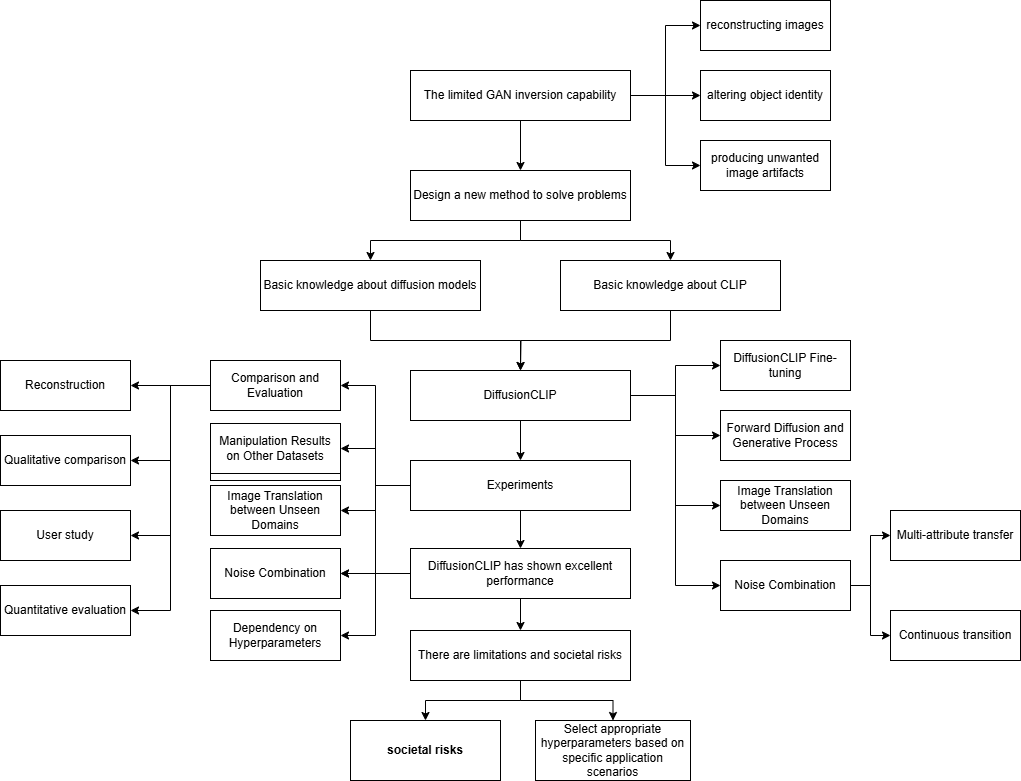

The diagram above was exported from draw.io. Its source (the exported page's mxGraphModel, read from the mxfile embedded in the PNG):
<mxGraphModel dx="2074" dy="1132" grid="1" gridSize="10" guides="1" tooltips="1" connect="1" arrows="1" fold="1" page="1" pageScale="1" pageWidth="1169" pageHeight="1654" math="0" shadow="0">
  <root>
    <mxCell id="0" />
    <mxCell id="1" parent="0" />
    <mxCell id="aEKc-3hhRicbkhF82NU9-7" style="edgeStyle=orthogonalEdgeStyle;rounded=0;orthogonalLoop=1;jettySize=auto;html=1;exitX=1;exitY=0.5;exitDx=0;exitDy=0;entryX=0;entryY=0.5;entryDx=0;entryDy=0;" parent="1" source="aEKc-3hhRicbkhF82NU9-1" target="aEKc-3hhRicbkhF82NU9-2" edge="1">
      <mxGeometry relative="1" as="geometry" />
    </mxCell>
    <mxCell id="aEKc-3hhRicbkhF82NU9-8" style="edgeStyle=orthogonalEdgeStyle;rounded=0;orthogonalLoop=1;jettySize=auto;html=1;exitX=1;exitY=0.5;exitDx=0;exitDy=0;entryX=0;entryY=0.5;entryDx=0;entryDy=0;" parent="1" source="aEKc-3hhRicbkhF82NU9-1" target="aEKc-3hhRicbkhF82NU9-3" edge="1">
      <mxGeometry relative="1" as="geometry" />
    </mxCell>
    <mxCell id="aEKc-3hhRicbkhF82NU9-9" style="edgeStyle=orthogonalEdgeStyle;rounded=0;orthogonalLoop=1;jettySize=auto;html=1;exitX=1;exitY=0.5;exitDx=0;exitDy=0;entryX=0;entryY=0.5;entryDx=0;entryDy=0;" parent="1" source="aEKc-3hhRicbkhF82NU9-1" target="aEKc-3hhRicbkhF82NU9-4" edge="1">
      <mxGeometry relative="1" as="geometry" />
    </mxCell>
    <mxCell id="aEKc-3hhRicbkhF82NU9-15" style="edgeStyle=orthogonalEdgeStyle;rounded=0;orthogonalLoop=1;jettySize=auto;html=1;exitX=0.5;exitY=1;exitDx=0;exitDy=0;entryX=0.5;entryY=0;entryDx=0;entryDy=0;" parent="1" source="aEKc-3hhRicbkhF82NU9-1" target="aEKc-3hhRicbkhF82NU9-12" edge="1">
      <mxGeometry relative="1" as="geometry" />
    </mxCell>
    <mxCell id="aEKc-3hhRicbkhF82NU9-1" value="The limited GAN inversion capability" style="rounded=0;whiteSpace=wrap;html=1;" parent="1" vertex="1">
      <mxGeometry x="460" y="230" width="220" height="50" as="geometry" />
    </mxCell>
    <mxCell id="aEKc-3hhRicbkhF82NU9-2" value="reconstructing images" style="rounded=0;whiteSpace=wrap;html=1;" parent="1" vertex="1">
      <mxGeometry x="750" y="160" width="130" height="50" as="geometry" />
    </mxCell>
    <mxCell id="aEKc-3hhRicbkhF82NU9-3" value="altering object identity" style="rounded=0;whiteSpace=wrap;html=1;" parent="1" vertex="1">
      <mxGeometry x="750" y="230" width="130" height="50" as="geometry" />
    </mxCell>
    <mxCell id="aEKc-3hhRicbkhF82NU9-4" value="producing unwanted image artifacts" style="rounded=0;whiteSpace=wrap;html=1;" parent="1" vertex="1">
      <mxGeometry x="750" y="300" width="130" height="50" as="geometry" />
    </mxCell>
    <mxCell id="aEKc-3hhRicbkhF82NU9-16" style="edgeStyle=orthogonalEdgeStyle;rounded=0;orthogonalLoop=1;jettySize=auto;html=1;exitX=0.5;exitY=1;exitDx=0;exitDy=0;" parent="1" source="aEKc-3hhRicbkhF82NU9-12" target="aEKc-3hhRicbkhF82NU9-13" edge="1">
      <mxGeometry relative="1" as="geometry" />
    </mxCell>
    <mxCell id="aEKc-3hhRicbkhF82NU9-17" style="edgeStyle=orthogonalEdgeStyle;rounded=0;orthogonalLoop=1;jettySize=auto;html=1;exitX=0.5;exitY=1;exitDx=0;exitDy=0;" parent="1" source="aEKc-3hhRicbkhF82NU9-12" target="aEKc-3hhRicbkhF82NU9-14" edge="1">
      <mxGeometry relative="1" as="geometry" />
    </mxCell>
    <mxCell id="aEKc-3hhRicbkhF82NU9-12" value="&lt;span style=&quot;font-family: &amp;quot;PingFang SC&amp;quot;, Arial, &amp;quot;Hiragino Sans GB&amp;quot;, STHeiti, &amp;quot;Microsoft YaHei&amp;quot;, &amp;quot;WenQuanYi Micro Hei&amp;quot;, sans-serif; font-variant-ligatures: no-common-ligatures; text-align: start; background-color: rgb(255, 255, 255);&quot;&gt;&lt;font style=&quot;font-size: 12px;&quot;&gt;Design a new method to solve problems&lt;/font&gt;&lt;/span&gt;" style="rounded=0;whiteSpace=wrap;html=1;" parent="1" vertex="1">
      <mxGeometry x="460" y="330" width="220" height="50" as="geometry" />
    </mxCell>
    <mxCell id="aEKc-3hhRicbkhF82NU9-19" style="edgeStyle=orthogonalEdgeStyle;rounded=0;orthogonalLoop=1;jettySize=auto;html=1;exitX=0.5;exitY=1;exitDx=0;exitDy=0;entryX=0.5;entryY=0;entryDx=0;entryDy=0;" parent="1" source="aEKc-3hhRicbkhF82NU9-13" target="aEKc-3hhRicbkhF82NU9-18" edge="1">
      <mxGeometry relative="1" as="geometry" />
    </mxCell>
    <mxCell id="aEKc-3hhRicbkhF82NU9-13" value="&lt;span style=&quot;font-family: &amp;quot;PingFang SC&amp;quot;, Arial, &amp;quot;Hiragino Sans GB&amp;quot;, STHeiti, &amp;quot;Microsoft YaHei&amp;quot;, &amp;quot;WenQuanYi Micro Hei&amp;quot;, sans-serif; font-variant-ligatures: no-common-ligatures; text-align: start; background-color: rgb(255, 255, 255);&quot;&gt;&lt;font style=&quot;font-size: 12px;&quot;&gt;Basic knowledge about diffusion models&lt;/font&gt;&lt;/span&gt;" style="rounded=0;whiteSpace=wrap;html=1;" parent="1" vertex="1">
      <mxGeometry x="310" y="420" width="220" height="50" as="geometry" />
    </mxCell>
    <mxCell id="aEKc-3hhRicbkhF82NU9-20" style="edgeStyle=orthogonalEdgeStyle;rounded=0;orthogonalLoop=1;jettySize=auto;html=1;exitX=0.5;exitY=1;exitDx=0;exitDy=0;" parent="1" source="aEKc-3hhRicbkhF82NU9-14" edge="1">
      <mxGeometry relative="1" as="geometry">
        <mxPoint x="570" y="530" as="targetPoint" />
      </mxGeometry>
    </mxCell>
    <mxCell id="aEKc-3hhRicbkhF82NU9-14" value="&lt;span style=&quot;font-family: &amp;quot;PingFang SC&amp;quot;, Arial, &amp;quot;Hiragino Sans GB&amp;quot;, STHeiti, &amp;quot;Microsoft YaHei&amp;quot;, &amp;quot;WenQuanYi Micro Hei&amp;quot;, sans-serif; font-variant-ligatures: no-common-ligatures; text-align: start; background-color: rgb(255, 255, 255);&quot;&gt;&lt;font style=&quot;font-size: 12px;&quot;&gt;Basic knowledge about CLIP&lt;/font&gt;&lt;/span&gt;" style="rounded=0;whiteSpace=wrap;html=1;" parent="1" vertex="1">
      <mxGeometry x="610" y="420" width="220" height="50" as="geometry" />
    </mxCell>
    <mxCell id="aEKc-3hhRicbkhF82NU9-26" style="edgeStyle=orthogonalEdgeStyle;rounded=0;orthogonalLoop=1;jettySize=auto;html=1;entryX=0;entryY=0.5;entryDx=0;entryDy=0;" parent="1" source="aEKc-3hhRicbkhF82NU9-18" target="aEKc-3hhRicbkhF82NU9-23" edge="1">
      <mxGeometry relative="1" as="geometry" />
    </mxCell>
    <mxCell id="aEKc-3hhRicbkhF82NU9-27" style="edgeStyle=orthogonalEdgeStyle;rounded=0;orthogonalLoop=1;jettySize=auto;html=1;exitX=1;exitY=0.5;exitDx=0;exitDy=0;entryX=0;entryY=0.5;entryDx=0;entryDy=0;" parent="1" source="aEKc-3hhRicbkhF82NU9-18" target="aEKc-3hhRicbkhF82NU9-22" edge="1">
      <mxGeometry relative="1" as="geometry" />
    </mxCell>
    <mxCell id="aEKc-3hhRicbkhF82NU9-28" style="edgeStyle=orthogonalEdgeStyle;rounded=0;orthogonalLoop=1;jettySize=auto;html=1;exitX=1;exitY=0.5;exitDx=0;exitDy=0;entryX=0;entryY=0.5;entryDx=0;entryDy=0;" parent="1" source="aEKc-3hhRicbkhF82NU9-18" target="aEKc-3hhRicbkhF82NU9-24" edge="1">
      <mxGeometry relative="1" as="geometry" />
    </mxCell>
    <mxCell id="aEKc-3hhRicbkhF82NU9-29" style="edgeStyle=orthogonalEdgeStyle;rounded=0;orthogonalLoop=1;jettySize=auto;html=1;exitX=1;exitY=0.5;exitDx=0;exitDy=0;entryX=0;entryY=0.5;entryDx=0;entryDy=0;" parent="1" source="aEKc-3hhRicbkhF82NU9-18" target="aEKc-3hhRicbkhF82NU9-25" edge="1">
      <mxGeometry relative="1" as="geometry" />
    </mxCell>
    <mxCell id="aEKc-3hhRicbkhF82NU9-50" style="edgeStyle=orthogonalEdgeStyle;rounded=0;orthogonalLoop=1;jettySize=auto;html=1;exitX=0.5;exitY=1;exitDx=0;exitDy=0;entryX=0.5;entryY=0;entryDx=0;entryDy=0;" parent="1" source="aEKc-3hhRicbkhF82NU9-18" target="aEKc-3hhRicbkhF82NU9-31" edge="1">
      <mxGeometry relative="1" as="geometry" />
    </mxCell>
    <mxCell id="aEKc-3hhRicbkhF82NU9-18" value="&lt;span style=&quot;font-family: &amp;quot;PingFang SC&amp;quot;, Arial, &amp;quot;Hiragino Sans GB&amp;quot;, STHeiti, &amp;quot;Microsoft YaHei&amp;quot;, &amp;quot;WenQuanYi Micro Hei&amp;quot;, sans-serif; font-variant-ligatures: no-common-ligatures; text-align: start; background-color: rgb(255, 255, 255);&quot;&gt;&lt;font style=&quot;font-size: 12px;&quot;&gt;DiffusionCLIP&lt;/font&gt;&lt;/span&gt;" style="rounded=0;whiteSpace=wrap;html=1;" parent="1" vertex="1">
      <mxGeometry x="460" y="530" width="220" height="50" as="geometry" />
    </mxCell>
    <mxCell id="aEKc-3hhRicbkhF82NU9-21" value="DiffusionCLIP Fine-tuning" style="rounded=0;whiteSpace=wrap;html=1;" parent="1" vertex="1">
      <mxGeometry x="770" y="500" width="130" height="50" as="geometry" />
    </mxCell>
    <mxCell id="aEKc-3hhRicbkhF82NU9-22" value="Forward Diffusion and Generative Process" style="rounded=0;whiteSpace=wrap;html=1;" parent="1" vertex="1">
      <mxGeometry x="770" y="570" width="130" height="50" as="geometry" />
    </mxCell>
    <mxCell id="aEKc-3hhRicbkhF82NU9-23" value="DiffusionCLIP Fine-tuning" style="rounded=0;whiteSpace=wrap;html=1;" parent="1" vertex="1">
      <mxGeometry x="770" y="500" width="130" height="50" as="geometry" />
    </mxCell>
    <mxCell id="aEKc-3hhRicbkhF82NU9-24" value="Image Translation between Unseen Domains" style="rounded=0;whiteSpace=wrap;html=1;" parent="1" vertex="1">
      <mxGeometry x="770" y="640" width="130" height="50" as="geometry" />
    </mxCell>
    <mxCell id="c7S2GyJPvxB1_cDUfg1f-9" style="edgeStyle=orthogonalEdgeStyle;rounded=0;orthogonalLoop=1;jettySize=auto;html=1;exitX=1;exitY=0.5;exitDx=0;exitDy=0;entryX=0;entryY=0.5;entryDx=0;entryDy=0;" edge="1" parent="1" source="aEKc-3hhRicbkhF82NU9-25" target="c7S2GyJPvxB1_cDUfg1f-7">
      <mxGeometry relative="1" as="geometry" />
    </mxCell>
    <mxCell id="c7S2GyJPvxB1_cDUfg1f-10" style="edgeStyle=orthogonalEdgeStyle;rounded=0;orthogonalLoop=1;jettySize=auto;html=1;exitX=1;exitY=0.5;exitDx=0;exitDy=0;entryX=0;entryY=0.5;entryDx=0;entryDy=0;" edge="1" parent="1" source="aEKc-3hhRicbkhF82NU9-25" target="c7S2GyJPvxB1_cDUfg1f-8">
      <mxGeometry relative="1" as="geometry" />
    </mxCell>
    <mxCell id="aEKc-3hhRicbkhF82NU9-25" value="Noise Combination" style="rounded=0;whiteSpace=wrap;html=1;" parent="1" vertex="1">
      <mxGeometry x="770" y="720" width="130" height="50" as="geometry" />
    </mxCell>
    <mxCell id="aEKc-3hhRicbkhF82NU9-44" style="edgeStyle=orthogonalEdgeStyle;rounded=0;orthogonalLoop=1;jettySize=auto;html=1;exitX=0;exitY=0.5;exitDx=0;exitDy=0;entryX=1;entryY=0.5;entryDx=0;entryDy=0;" parent="1" source="aEKc-3hhRicbkhF82NU9-31" target="aEKc-3hhRicbkhF82NU9-32" edge="1">
      <mxGeometry relative="1" as="geometry" />
    </mxCell>
    <mxCell id="aEKc-3hhRicbkhF82NU9-45" style="edgeStyle=orthogonalEdgeStyle;rounded=0;orthogonalLoop=1;jettySize=auto;html=1;exitX=0;exitY=0.5;exitDx=0;exitDy=0;entryX=1;entryY=0.5;entryDx=0;entryDy=0;" parent="1" source="aEKc-3hhRicbkhF82NU9-31" target="aEKc-3hhRicbkhF82NU9-42" edge="1">
      <mxGeometry relative="1" as="geometry" />
    </mxCell>
    <mxCell id="aEKc-3hhRicbkhF82NU9-47" style="edgeStyle=orthogonalEdgeStyle;rounded=0;orthogonalLoop=1;jettySize=auto;html=1;exitX=0;exitY=0.5;exitDx=0;exitDy=0;entryX=1;entryY=0.5;entryDx=0;entryDy=0;" parent="1" source="aEKc-3hhRicbkhF82NU9-31" target="aEKc-3hhRicbkhF82NU9-40" edge="1">
      <mxGeometry relative="1" as="geometry" />
    </mxCell>
    <mxCell id="aEKc-3hhRicbkhF82NU9-48" style="edgeStyle=orthogonalEdgeStyle;rounded=0;orthogonalLoop=1;jettySize=auto;html=1;exitX=0;exitY=0.5;exitDx=0;exitDy=0;entryX=1;entryY=0.5;entryDx=0;entryDy=0;" parent="1" source="aEKc-3hhRicbkhF82NU9-31" target="aEKc-3hhRicbkhF82NU9-41" edge="1">
      <mxGeometry relative="1" as="geometry" />
    </mxCell>
    <mxCell id="aEKc-3hhRicbkhF82NU9-49" style="edgeStyle=orthogonalEdgeStyle;rounded=0;orthogonalLoop=1;jettySize=auto;html=1;exitX=0;exitY=0.5;exitDx=0;exitDy=0;entryX=1;entryY=0.5;entryDx=0;entryDy=0;" parent="1" source="aEKc-3hhRicbkhF82NU9-31" target="aEKc-3hhRicbkhF82NU9-39" edge="1">
      <mxGeometry relative="1" as="geometry" />
    </mxCell>
    <mxCell id="c7S2GyJPvxB1_cDUfg1f-1" style="edgeStyle=orthogonalEdgeStyle;rounded=0;orthogonalLoop=1;jettySize=auto;html=1;exitX=0.5;exitY=1;exitDx=0;exitDy=0;entryX=0.5;entryY=0;entryDx=0;entryDy=0;" edge="1" parent="1" source="aEKc-3hhRicbkhF82NU9-31" target="aEKc-3hhRicbkhF82NU9-54">
      <mxGeometry relative="1" as="geometry" />
    </mxCell>
    <mxCell id="aEKc-3hhRicbkhF82NU9-31" value="&lt;div style=&quot;text-align: start;&quot;&gt;&lt;font face=&quot;PingFang SC, Arial, Hiragino Sans GB, STHeiti, Microsoft YaHei, WenQuanYi Micro Hei, sans-serif&quot;&gt;&lt;span style=&quot;font-variant-ligatures: no-common-ligatures; background-color: rgb(255, 255, 255);&quot;&gt;Experiments&lt;/span&gt;&lt;/font&gt;&lt;/div&gt;" style="rounded=0;whiteSpace=wrap;html=1;" parent="1" vertex="1">
      <mxGeometry x="460" y="620" width="220" height="50" as="geometry" />
    </mxCell>
    <mxCell id="c7S2GyJPvxB1_cDUfg1f-11" style="edgeStyle=orthogonalEdgeStyle;rounded=0;orthogonalLoop=1;jettySize=auto;html=1;exitX=0;exitY=0.5;exitDx=0;exitDy=0;" edge="1" parent="1" source="aEKc-3hhRicbkhF82NU9-32" target="c7S2GyJPvxB1_cDUfg1f-3">
      <mxGeometry relative="1" as="geometry" />
    </mxCell>
    <mxCell id="c7S2GyJPvxB1_cDUfg1f-12" style="edgeStyle=orthogonalEdgeStyle;rounded=0;orthogonalLoop=1;jettySize=auto;html=1;exitX=0;exitY=0.5;exitDx=0;exitDy=0;entryX=1;entryY=0.5;entryDx=0;entryDy=0;" edge="1" parent="1" source="aEKc-3hhRicbkhF82NU9-32" target="c7S2GyJPvxB1_cDUfg1f-5">
      <mxGeometry relative="1" as="geometry" />
    </mxCell>
    <mxCell id="c7S2GyJPvxB1_cDUfg1f-13" style="edgeStyle=orthogonalEdgeStyle;rounded=0;orthogonalLoop=1;jettySize=auto;html=1;exitX=0;exitY=0.5;exitDx=0;exitDy=0;entryX=1;entryY=0.5;entryDx=0;entryDy=0;" edge="1" parent="1" source="aEKc-3hhRicbkhF82NU9-32" target="c7S2GyJPvxB1_cDUfg1f-4">
      <mxGeometry relative="1" as="geometry" />
    </mxCell>
    <mxCell id="c7S2GyJPvxB1_cDUfg1f-14" style="edgeStyle=orthogonalEdgeStyle;rounded=0;orthogonalLoop=1;jettySize=auto;html=1;exitX=0;exitY=0.5;exitDx=0;exitDy=0;entryX=1;entryY=0.5;entryDx=0;entryDy=0;" edge="1" parent="1" source="aEKc-3hhRicbkhF82NU9-32" target="c7S2GyJPvxB1_cDUfg1f-6">
      <mxGeometry relative="1" as="geometry" />
    </mxCell>
    <mxCell id="aEKc-3hhRicbkhF82NU9-32" value="Comparison and Evaluation" style="rounded=0;whiteSpace=wrap;html=1;" parent="1" vertex="1">
      <mxGeometry x="260" y="520" width="130" height="50" as="geometry" />
    </mxCell>
    <mxCell id="aEKc-3hhRicbkhF82NU9-33" value="DiffusionCLIP Fine-tuning" style="rounded=0;whiteSpace=wrap;html=1;" parent="1" vertex="1">
      <mxGeometry x="770" y="500" width="130" height="50" as="geometry" />
    </mxCell>
    <mxCell id="aEKc-3hhRicbkhF82NU9-36" value="Manipulation Results on Other Datasets" style="rounded=0;whiteSpace=wrap;html=1;" parent="1" vertex="1">
      <mxGeometry x="260" y="590" width="130" height="50" as="geometry" />
    </mxCell>
    <mxCell id="aEKc-3hhRicbkhF82NU9-39" value="Dependency on Hyperparameters" style="rounded=0;whiteSpace=wrap;html=1;" parent="1" vertex="1">
      <mxGeometry x="260" y="770" width="130" height="50" as="geometry" />
    </mxCell>
    <mxCell id="aEKc-3hhRicbkhF82NU9-40" value="Image Translation between Unseen Domains" style="rounded=0;whiteSpace=wrap;html=1;" parent="1" vertex="1">
      <mxGeometry x="260" y="645" width="130" height="50" as="geometry" />
    </mxCell>
    <mxCell id="aEKc-3hhRicbkhF82NU9-41" value="Noise Combination" style="rounded=0;whiteSpace=wrap;html=1;" parent="1" vertex="1">
      <mxGeometry x="260" y="708" width="130" height="50" as="geometry" />
    </mxCell>
    <mxCell id="aEKc-3hhRicbkhF82NU9-42" value="Manipulation Results on Other Datasets" style="rounded=0;whiteSpace=wrap;html=1;" parent="1" vertex="1">
      <mxGeometry x="260" y="583" width="130" height="50" as="geometry" />
    </mxCell>
    <mxCell id="c7S2GyJPvxB1_cDUfg1f-18" style="edgeStyle=orthogonalEdgeStyle;rounded=0;orthogonalLoop=1;jettySize=auto;html=1;exitX=0.5;exitY=1;exitDx=0;exitDy=0;" edge="1" parent="1" source="aEKc-3hhRicbkhF82NU9-52" target="c7S2GyJPvxB1_cDUfg1f-15">
      <mxGeometry relative="1" as="geometry" />
    </mxCell>
    <mxCell id="c7S2GyJPvxB1_cDUfg1f-19" style="edgeStyle=orthogonalEdgeStyle;rounded=0;orthogonalLoop=1;jettySize=auto;html=1;exitX=0.5;exitY=1;exitDx=0;exitDy=0;" edge="1" parent="1" source="aEKc-3hhRicbkhF82NU9-52" target="c7S2GyJPvxB1_cDUfg1f-16">
      <mxGeometry relative="1" as="geometry" />
    </mxCell>
    <mxCell id="aEKc-3hhRicbkhF82NU9-52" value="There are limitations and societal risks" style="rounded=0;whiteSpace=wrap;html=1;" parent="1" vertex="1">
      <mxGeometry x="460" y="790" width="220" height="50" as="geometry" />
    </mxCell>
    <mxCell id="aEKc-3hhRicbkhF82NU9-56" style="edgeStyle=orthogonalEdgeStyle;rounded=0;orthogonalLoop=1;jettySize=auto;html=1;exitX=0.5;exitY=1;exitDx=0;exitDy=0;entryX=0.5;entryY=0;entryDx=0;entryDy=0;" parent="1" source="aEKc-3hhRicbkhF82NU9-54" target="aEKc-3hhRicbkhF82NU9-52" edge="1">
      <mxGeometry relative="1" as="geometry" />
    </mxCell>
    <mxCell id="c7S2GyJPvxB1_cDUfg1f-20" style="edgeStyle=orthogonalEdgeStyle;rounded=0;orthogonalLoop=1;jettySize=auto;html=1;exitX=0;exitY=0.5;exitDx=0;exitDy=0;" edge="1" parent="1" source="aEKc-3hhRicbkhF82NU9-54" target="aEKc-3hhRicbkhF82NU9-41">
      <mxGeometry relative="1" as="geometry" />
    </mxCell>
    <mxCell id="aEKc-3hhRicbkhF82NU9-54" value="DiffusionCLIP has shown excellent performance" style="rounded=0;whiteSpace=wrap;html=1;" parent="1" vertex="1">
      <mxGeometry x="460" y="708" width="220" height="50" as="geometry" />
    </mxCell>
    <mxCell id="c7S2GyJPvxB1_cDUfg1f-3" value="Reconstruction" style="rounded=0;whiteSpace=wrap;html=1;" vertex="1" parent="1">
      <mxGeometry x="50" y="520" width="130" height="50" as="geometry" />
    </mxCell>
    <mxCell id="c7S2GyJPvxB1_cDUfg1f-4" value="User study" style="rounded=0;whiteSpace=wrap;html=1;" vertex="1" parent="1">
      <mxGeometry x="50" y="670" width="130" height="50" as="geometry" />
    </mxCell>
    <mxCell id="c7S2GyJPvxB1_cDUfg1f-5" value="Qualitative comparison" style="rounded=0;whiteSpace=wrap;html=1;" vertex="1" parent="1">
      <mxGeometry x="50" y="595" width="130" height="50" as="geometry" />
    </mxCell>
    <mxCell id="c7S2GyJPvxB1_cDUfg1f-6" value="Quantitative evaluation" style="rounded=0;whiteSpace=wrap;html=1;" vertex="1" parent="1">
      <mxGeometry x="50" y="745" width="130" height="50" as="geometry" />
    </mxCell>
    <mxCell id="c7S2GyJPvxB1_cDUfg1f-7" value="Multi-attribute transfer" style="rounded=0;whiteSpace=wrap;html=1;" vertex="1" parent="1">
      <mxGeometry x="940" y="670" width="130" height="50" as="geometry" />
    </mxCell>
    <mxCell id="c7S2GyJPvxB1_cDUfg1f-8" value="Continuous transition" style="rounded=0;whiteSpace=wrap;html=1;" vertex="1" parent="1">
      <mxGeometry x="940" y="770" width="130" height="50" as="geometry" />
    </mxCell>
    <mxCell id="c7S2GyJPvxB1_cDUfg1f-15" value="&lt;div style=&quot;text-align: start;&quot;&gt;&lt;span style=&quot;background-color: initial; font-variant-ligatures: no-common-ligatures;&quot;&gt;&lt;font face=&quot;PingFang SC, Arial, Hiragino Sans GB, STHeiti, Microsoft YaHei, WenQuanYi Micro Hei, sans-serif&quot;&gt;&lt;b&gt;societal risks&lt;/b&gt;&lt;/font&gt;&lt;/span&gt;&lt;/div&gt;" style="rounded=0;whiteSpace=wrap;html=1;fontSize=12;" vertex="1" parent="1">
      <mxGeometry x="400" y="880" width="150" height="60" as="geometry" />
    </mxCell>
    <mxCell id="c7S2GyJPvxB1_cDUfg1f-16" value="&lt;span style=&quot;font-family: &amp;quot;PingFang SC&amp;quot;, Arial, &amp;quot;Hiragino Sans GB&amp;quot;, STHeiti, &amp;quot;Microsoft YaHei&amp;quot;, &amp;quot;WenQuanYi Micro Hei&amp;quot;, sans-serif; font-size: 12px; font-variant-ligatures: no-common-ligatures; text-align: start;&quot;&gt;Select appropriate hyperparameters based on specific application scenarios&lt;/span&gt;" style="rounded=0;whiteSpace=wrap;html=1;fontSize=12;labelBackgroundColor=none;" vertex="1" parent="1">
      <mxGeometry x="585" y="880" width="155" height="60" as="geometry" />
    </mxCell>
  </root>
</mxGraphModel>